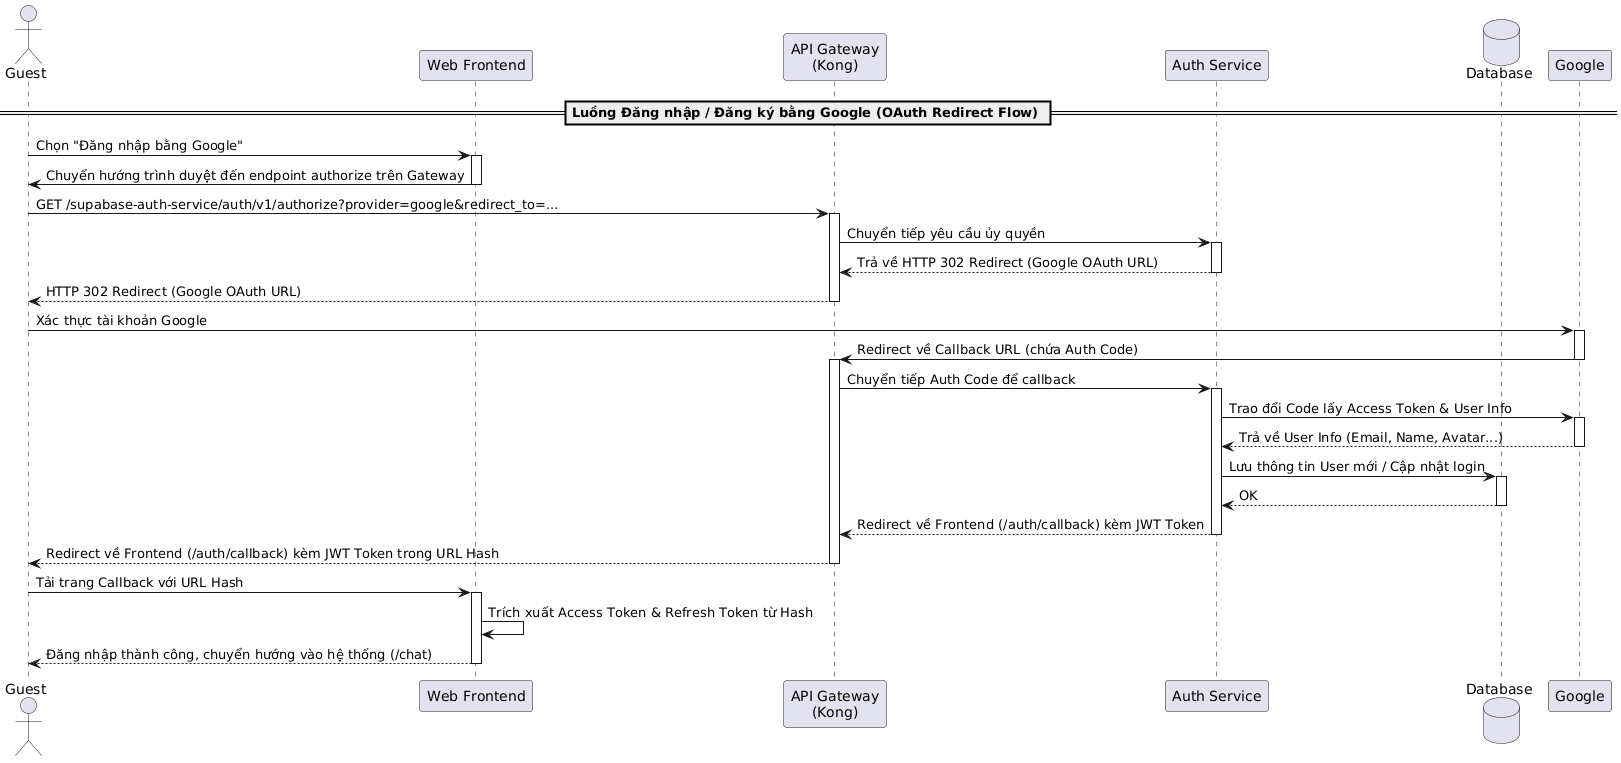

The diagram above was rendered by PlantUML. Its source (embedded in the PNG):
@startuml
actor "Guest" as Guest
participant "Web Frontend" as Frontend
participant "API Gateway\n(Kong)" as Kong
participant "Auth Service" as AuthService
database "Database" as DB
participant "Google" as Google

== Luồng Đăng nhập / Đăng ký bằng Google (OAuth Redirect Flow) ==
Guest -> Frontend: Chọn "Đăng nhập bằng Google"
activate Frontend

Frontend -> Guest: Chuyển hướng trình duyệt đến endpoint authorize trên Gateway
deactivate Frontend

Guest -> Kong: GET /supabase-auth-service/auth/v1/authorize?provider=google&redirect_to=...
activate Kong
Kong -> AuthService: Chuyển tiếp yêu cầu ủy quyền
activate AuthService
AuthService --> Kong: Trả về HTTP 302 Redirect (Google OAuth URL)
deactivate AuthService
Kong --> Guest: HTTP 302 Redirect (Google OAuth URL)
deactivate Kong

Guest -> Google: Xác thực tài khoản Google
activate Google
Google -> Kong: Redirect về Callback URL (chứa Auth Code)
deactivate Google
activate Kong

Kong -> AuthService: Chuyển tiếp Auth Code để callback
activate AuthService
AuthService -> Google: Trao đổi Code lấy Access Token & User Info
activate Google
Google --> AuthService: Trả về User Info (Email, Name, Avatar...)
deactivate Google

AuthService -> DB: Lưu thông tin User mới / Cập nhật login
activate DB
DB --> AuthService: OK
deactivate DB

AuthService --> Kong: Redirect về Frontend (/auth/callback) kèm JWT Token
deactivate AuthService
Kong --> Guest: Redirect về Frontend (/auth/callback) kèm JWT Token trong URL Hash
deactivate Kong

Guest -> Frontend: Tải trang Callback với URL Hash
activate Frontend
Frontend -> Frontend: Trích xuất Access Token & Refresh Token từ Hash
Frontend --> Guest: Đăng nhập thành công, chuyển hướng vào hệ thống (/chat)
deactivate Frontend
@enduml